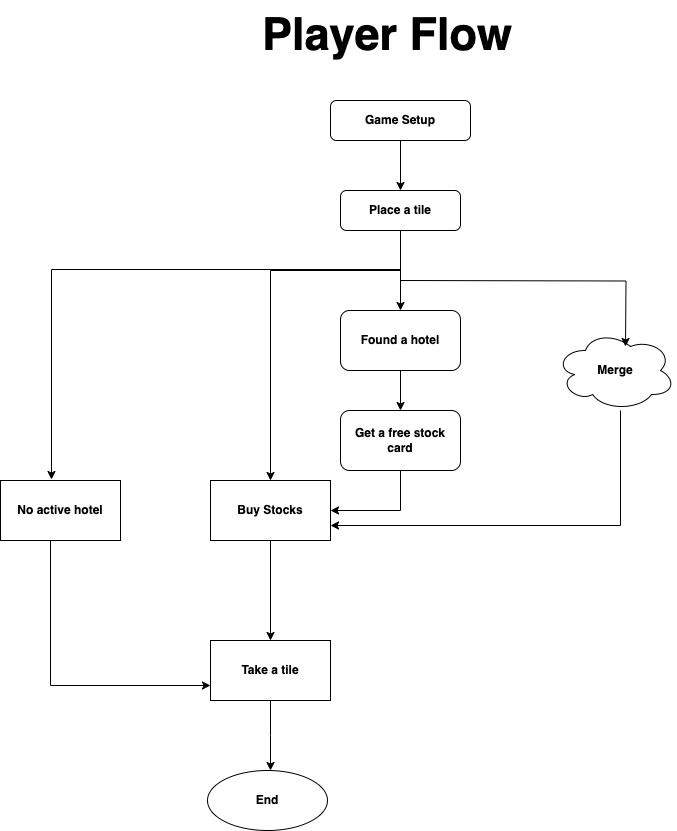

The diagram above was exported from draw.io. Its source (the exported page's mxGraphModel, read from the mxfile embedded in the PNG):
<mxGraphModel dx="4290" dy="2605" grid="1" gridSize="10" guides="1" tooltips="1" connect="1" arrows="1" fold="1" page="0" pageScale="1" pageWidth="827" pageHeight="1169" background="none" math="0" shadow="0">
  <root>
    <mxCell id="0" />
    <mxCell id="1" parent="0" />
    <mxCell id="2" value="&lt;h1 style=&quot;margin-top: 0px;&quot;&gt;&lt;span style=&quot;font-size: 45px;&quot;&gt;Player Flow&lt;/span&gt;&lt;/h1&gt;" style="text;html=1;whiteSpace=wrap;overflow=hidden;rounded=0;fontStyle=1" vertex="1" parent="1">
      <mxGeometry x="100" y="5230" width="292" height="70" as="geometry" />
    </mxCell>
    <mxCell id="3" value="" style="edgeStyle=orthogonalEdgeStyle;rounded=0;orthogonalLoop=1;jettySize=auto;html=1;fontStyle=1" edge="1" source="4" target="8" parent="1">
      <mxGeometry relative="1" as="geometry" />
    </mxCell>
    <mxCell id="4" value="Game Setup" style="rounded=1;whiteSpace=wrap;html=1;fontSize=12;glass=0;strokeWidth=1;shadow=0;fontStyle=1" vertex="1" parent="1">
      <mxGeometry x="170" y="5330" width="140" height="40" as="geometry" />
    </mxCell>
    <mxCell id="5" value="" style="edgeStyle=orthogonalEdgeStyle;rounded=0;orthogonalLoop=1;jettySize=auto;html=1;fontStyle=1" edge="1" source="8" target="10" parent="1">
      <mxGeometry relative="1" as="geometry" />
    </mxCell>
    <mxCell id="6" style="edgeStyle=orthogonalEdgeStyle;rounded=0;orthogonalLoop=1;jettySize=auto;html=1;fontStyle=1" edge="1" source="8" target="15" parent="1">
      <mxGeometry relative="1" as="geometry">
        <Array as="points">
          <mxPoint x="240" y="5500" />
          <mxPoint x="110" y="5500" />
        </Array>
      </mxGeometry>
    </mxCell>
    <mxCell id="7" style="edgeStyle=orthogonalEdgeStyle;rounded=0;orthogonalLoop=1;jettySize=auto;html=1;" edge="1" source="8" parent="1">
      <mxGeometry relative="1" as="geometry">
        <mxPoint x="-110" y="5709" as="targetPoint" />
        <Array as="points">
          <mxPoint x="240" y="5499" />
          <mxPoint x="-109" y="5499" />
        </Array>
      </mxGeometry>
    </mxCell>
    <mxCell id="8" value="Place a tile" style="rounded=1;whiteSpace=wrap;html=1;glass=0;strokeWidth=1;shadow=0;fontStyle=1" vertex="1" parent="1">
      <mxGeometry x="180" y="5420" width="120" height="40" as="geometry" />
    </mxCell>
    <mxCell id="9" value="" style="edgeStyle=orthogonalEdgeStyle;rounded=0;orthogonalLoop=1;jettySize=auto;html=1;fontStyle=1" edge="1" source="10" target="19" parent="1">
      <mxGeometry relative="1" as="geometry" />
    </mxCell>
    <mxCell id="10" value="Found a hotel" style="whiteSpace=wrap;html=1;rounded=1;glass=0;strokeWidth=1;shadow=0;fontStyle=1" vertex="1" parent="1">
      <mxGeometry x="180" y="5540" width="120" height="60" as="geometry" />
    </mxCell>
    <mxCell id="11" style="edgeStyle=orthogonalEdgeStyle;rounded=0;orthogonalLoop=1;jettySize=auto;html=1;entryX=1;entryY=0.75;entryDx=0;entryDy=0;fontStyle=1" edge="1" target="15" parent="1">
      <mxGeometry relative="1" as="geometry">
        <Array as="points">
          <mxPoint x="460" y="5755" />
        </Array>
        <mxPoint x="460" y="5640" as="sourcePoint" />
      </mxGeometry>
    </mxCell>
    <mxCell id="12" value="Merge" style="ellipse;shape=cloud;whiteSpace=wrap;html=1;fontStyle=1" vertex="1" parent="1">
      <mxGeometry x="395" y="5560" width="120" height="80" as="geometry" />
    </mxCell>
    <mxCell id="13" style="edgeStyle=orthogonalEdgeStyle;rounded=0;orthogonalLoop=1;jettySize=auto;html=1;exitX=0.5;exitY=1;exitDx=0;exitDy=0;entryX=0.625;entryY=0.2;entryDx=0;entryDy=0;entryPerimeter=0;fontStyle=1" edge="1" parent="1">
      <mxGeometry relative="1" as="geometry">
        <mxPoint x="240" y="5510" as="sourcePoint" />
        <mxPoint x="465" y="5576" as="targetPoint" />
      </mxGeometry>
    </mxCell>
    <mxCell id="14" value="" style="edgeStyle=orthogonalEdgeStyle;rounded=0;orthogonalLoop=1;jettySize=auto;html=1;fontStyle=1" edge="1" source="15" target="17" parent="1">
      <mxGeometry relative="1" as="geometry" />
    </mxCell>
    <mxCell id="15" value="Buy Stocks" style="rounded=0;whiteSpace=wrap;html=1;fontStyle=1" vertex="1" parent="1">
      <mxGeometry x="50" y="5710" width="120" height="60" as="geometry" />
    </mxCell>
    <mxCell id="16" value="" style="edgeStyle=orthogonalEdgeStyle;rounded=0;orthogonalLoop=1;jettySize=auto;html=1;fontStyle=1" edge="1" source="17" parent="1">
      <mxGeometry relative="1" as="geometry">
        <mxPoint x="110" y="6000" as="targetPoint" />
      </mxGeometry>
    </mxCell>
    <mxCell id="17" value="Take a tile" style="whiteSpace=wrap;html=1;rounded=0;fontStyle=1" vertex="1" parent="1">
      <mxGeometry x="50" y="5870" width="120" height="60" as="geometry" />
    </mxCell>
    <mxCell id="18" style="edgeStyle=orthogonalEdgeStyle;rounded=0;orthogonalLoop=1;jettySize=auto;html=1;entryX=1;entryY=0.5;entryDx=0;entryDy=0;fontStyle=1" edge="1" source="19" target="15" parent="1">
      <mxGeometry relative="1" as="geometry">
        <Array as="points">
          <mxPoint x="240" y="5740" />
        </Array>
      </mxGeometry>
    </mxCell>
    <mxCell id="19" value="Get a free stock card" style="whiteSpace=wrap;html=1;rounded=1;glass=0;strokeWidth=1;shadow=0;fontStyle=1;" vertex="1" parent="1">
      <mxGeometry x="180" y="5640" width="120" height="60" as="geometry" />
    </mxCell>
    <mxCell id="20" value="End" style="ellipse;whiteSpace=wrap;html=1;fontStyle=1" vertex="1" parent="1">
      <mxGeometry x="47" y="6000" width="120" height="60" as="geometry" />
    </mxCell>
    <mxCell id="21" style="edgeStyle=orthogonalEdgeStyle;rounded=0;orthogonalLoop=1;jettySize=auto;html=1;entryX=0;entryY=0.75;entryDx=0;entryDy=0;" edge="1" source="22" target="17" parent="1">
      <mxGeometry relative="1" as="geometry">
        <Array as="points">
          <mxPoint x="-110" y="5915" />
        </Array>
      </mxGeometry>
    </mxCell>
    <mxCell id="22" value="&lt;b&gt;No active hotel&lt;/b&gt;" style="rounded=0;whiteSpace=wrap;html=1;" vertex="1" parent="1">
      <mxGeometry x="-160" y="5710" width="120" height="60" as="geometry" />
    </mxCell>
  </root>
</mxGraphModel>